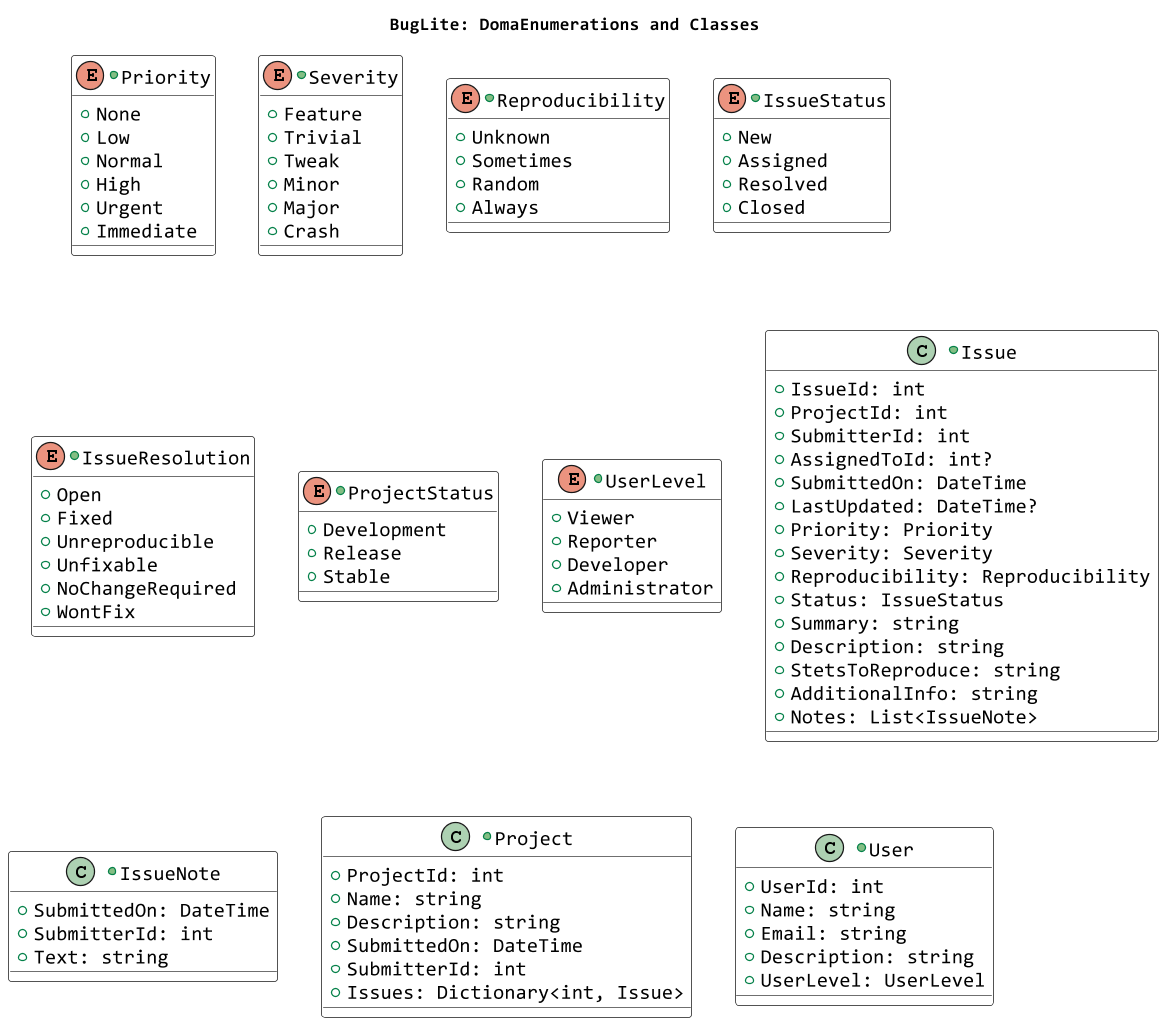

The diagram above was rendered by PlantUML. Its source (embedded in the PNG):
@startuml

skinparam defaultFontName Consolas
skinparam defaultFontSize 16
skinparam DefaultTextAlignment left
skinparam PackageTitleAlignment left
hide footbox
skinparam dpi 120
skinparam LifelineStrategy solid
skinparam linetype ortho
skinparam ClassBackgroundColor white

title BugLite: DomaEnumerations and Classes

+enum Priority
{
    +None
    +Low
    +Normal
    +High
    +Urgent
    +Immediate
}

+enum Severity
{
    +Feature
    +Trivial
    +Tweak
    +Minor
    +Major
    +Crash
}

+enum Reproducibility
{
    +Unknown
    +Sometimes
    +Random
    +Always
}

+enum IssueStatus
{
    +New
    +Assigned
    +Resolved
    +Closed
}

+enum IssueResolution
{
    +Open
    +Fixed
    +Unreproducible
    +Unfixable
    +NoChangeRequired
    +WontFix
}
 +enum ProjectStatus
 {
    +Development
    +Release
    +Stable
 }

+enum UserLevel
{
    +Viewer
    +Reporter
    +Developer
    +Administrator
}

+class Issue
{
    +IssueId: int
    +ProjectId: int
    +SubmitterId: int
    +AssignedToId: int?
    +SubmittedOn: DateTime
    +LastUpdated: DateTime?
    +Priority: Priority
    +Severity: Severity
    +Reproducibility: Reproducibility
    +Status: IssueStatus
    +Summary: string
    +Description: string
    +StetsToReproduce: string
    +AdditionalInfo: string
    +Notes: List<IssueNote>
}

+class IssueNote
{
    +SubmittedOn: DateTime
    +SubmitterId: int
    +Text: string
}

+class Project
{
    +ProjectId: int
    +Name: string
    +Description: string
    +SubmittedOn: DateTime
    +SubmitterId: int
    +Issues: Dictionary<int, Issue>
}

+class User
{
    +UserId: int
    +Name: string
    +Email: string
    +Description: string
    +UserLevel: UserLevel
}
@enduml